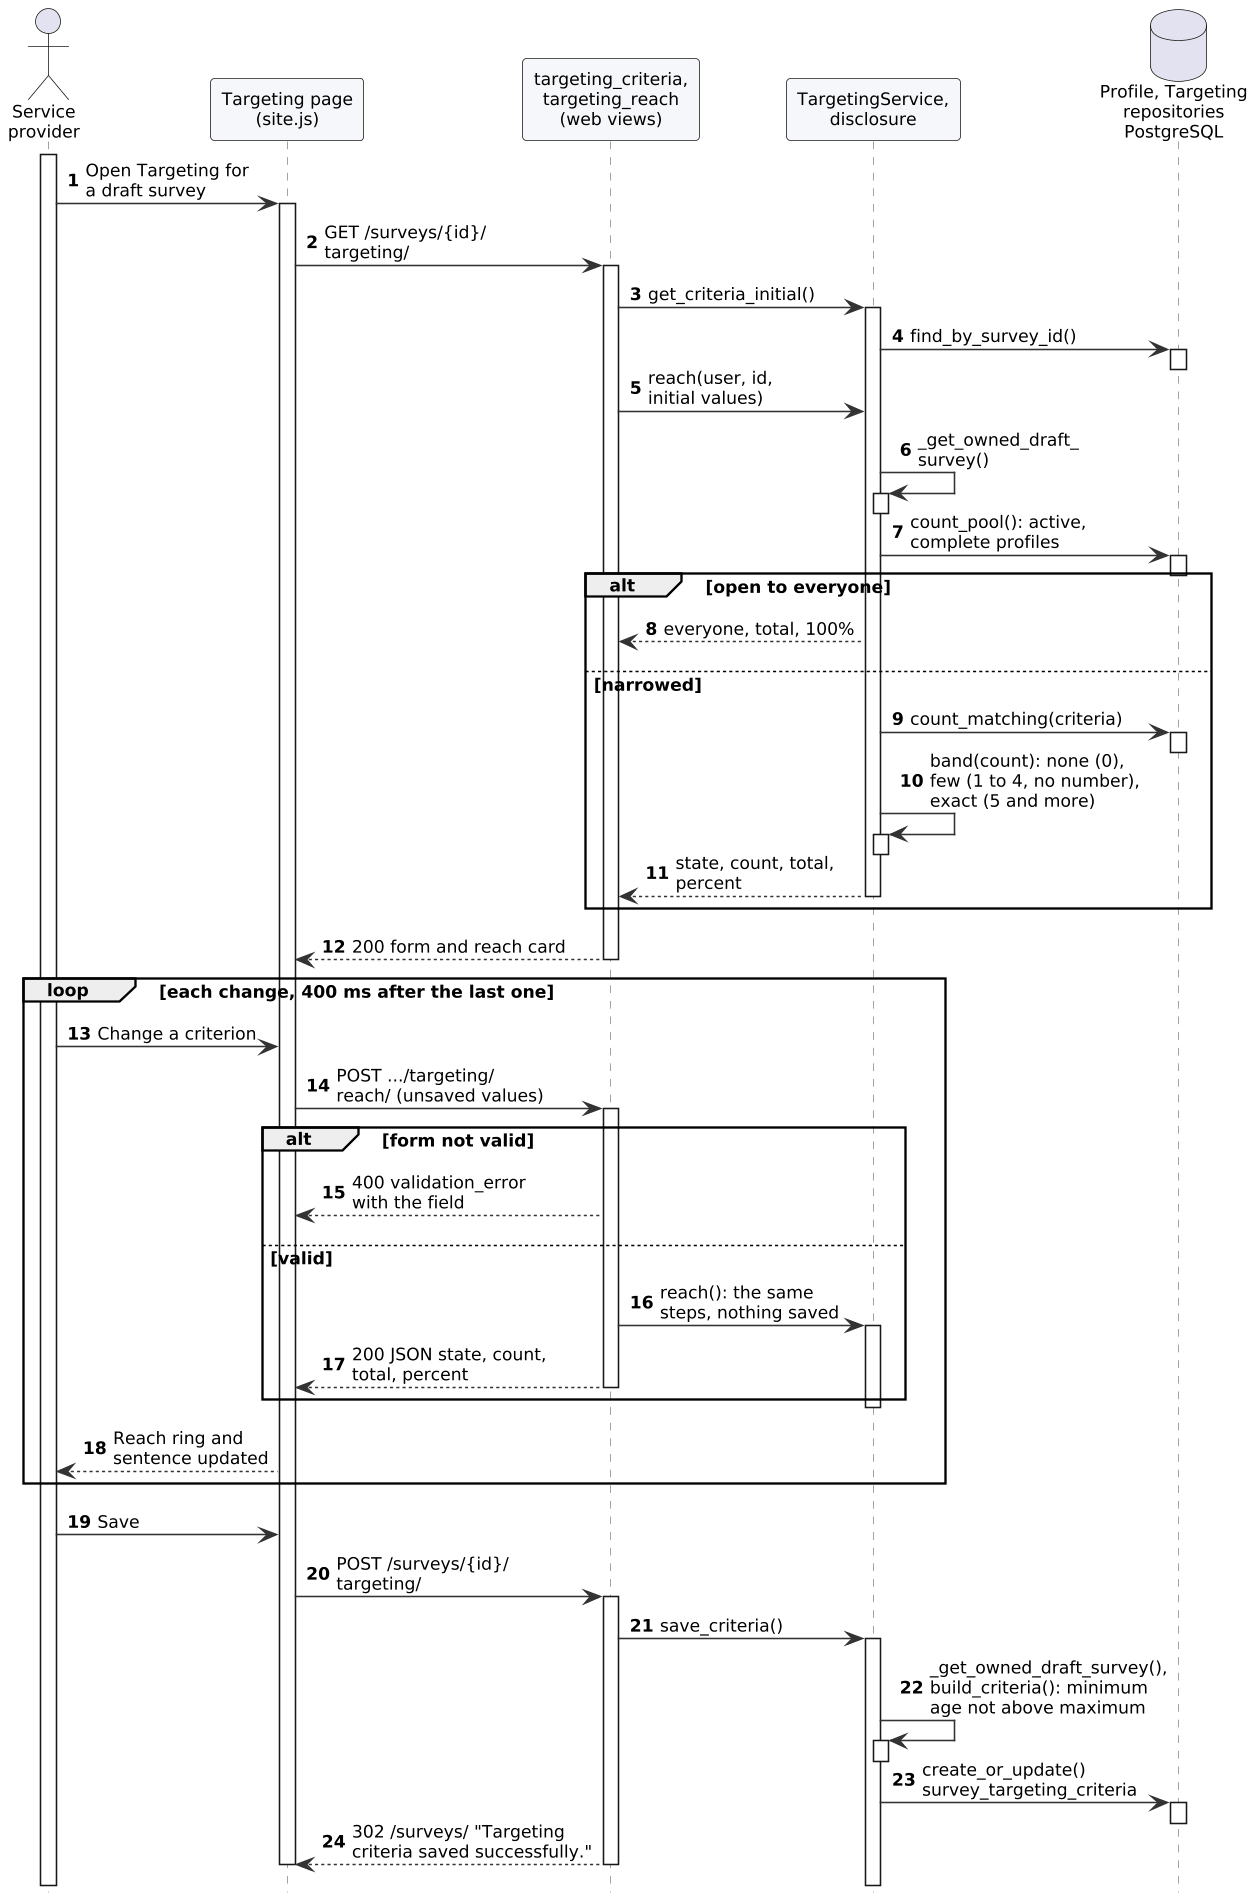

The diagram above was rendered by PlantUML. Its source (embedded in the PNG):
@startuml
!include style.iuml
!pragma teoz true
autonumber
hide footbox
actor "Service\nprovider" as P
participant "Targeting page\n(site.js)" as B
participant "targeting_criteria,\ntargeting_reach\n(web views)" as V
participant "TargetingService,\ndisclosure" as Svc
database "Profile, Targeting\nrepositories\nPostgreSQL" as DB
activate P
P -> B : Open Targeting for\na draft survey
activate B
B -> V : GET /surveys/{id}/\ntargeting/
activate V
V -> Svc : get_criteria_initial()
activate Svc
Svc -> DB : find_by_survey_id()
activate DB
deactivate DB
V -> Svc : reach(user, id,\ninitial values)
Svc -> Svc : _get_owned_draft_\nsurvey()
activate Svc
deactivate Svc
Svc -> DB : count_pool(): active,\ncomplete profiles
activate DB
deactivate DB
alt open to everyone
  Svc --> V : everyone, total, 100%
else narrowed
  Svc -> DB : count_matching(criteria)
  activate DB
  deactivate DB
  Svc -> Svc : band(count): none (0),\nfew (1 to 4, no number),\nexact (5 and more)
  activate Svc
  deactivate Svc
  Svc --> V : state, count, total,\npercent
  deactivate Svc
end
V --> B : 200 form and reach card
deactivate V
loop each change, 400 ms after the last one
  P -> B : Change a criterion
  B -> V : POST .../targeting/\nreach/ (unsaved values)
  activate V
  alt form not valid
    V --> B : 400 validation_error\nwith the field
  else valid
    V -> Svc : reach(): the same\nsteps, nothing saved
    activate Svc
    V --> B : 200 JSON state, count,\ntotal, percent
    deactivate Svc
    deactivate V
  end
  B --> P : Reach ring and\nsentence updated
end
P -> B : Save
B -> V : POST /surveys/{id}/\ntargeting/
activate V
V -> Svc : save_criteria()
activate Svc
Svc -> Svc : _get_owned_draft_survey(),\nbuild_criteria(): minimum\nage not above maximum
activate Svc
deactivate Svc
Svc -> DB : create_or_update()\nsurvey_targeting_criteria
activate DB
deactivate DB
V --> B : 302 /surveys/ "Targeting\ncriteria saved successfully."
deactivate Svc
deactivate V
deactivate B
deactivate P
@enduml